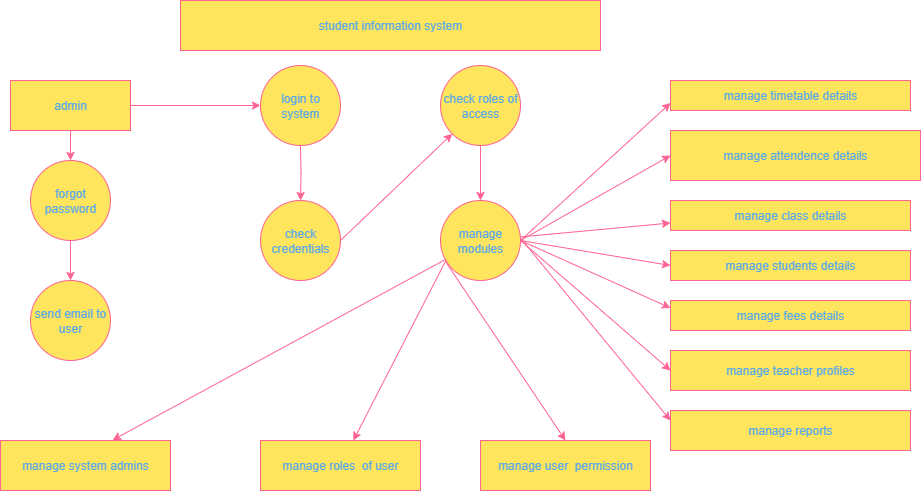

The diagram above was exported from draw.io. Its source (the exported page's mxGraphModel, read from the mxfile embedded in the PNG):
<mxGraphModel dx="1034" dy="570" grid="1" gridSize="10" guides="1" tooltips="1" connect="1" arrows="1" fold="1" page="1" pageScale="1" pageWidth="850" pageHeight="1100" math="0" shadow="0">
  <root>
    <mxCell id="0" />
    <mxCell id="1" parent="0" />
    <mxCell id="4ISZQNvAzA6idWdCiEsu-1" value="student information system" style="rounded=0;whiteSpace=wrap;html=1;strokeColor=#FF6392;fontColor=#5AA9E6;fillColor=#FFE45E;" vertex="1" parent="1">
      <mxGeometry x="210" width="420" height="50" as="geometry" />
    </mxCell>
    <mxCell id="4ISZQNvAzA6idWdCiEsu-6" value="" style="edgeStyle=orthogonalEdgeStyle;rounded=0;orthogonalLoop=1;jettySize=auto;html=1;strokeColor=#FF6392;fontColor=#5AA9E6;fillColor=#FFE45E;" edge="1" parent="1" source="4ISZQNvAzA6idWdCiEsu-2" target="4ISZQNvAzA6idWdCiEsu-3">
      <mxGeometry relative="1" as="geometry" />
    </mxCell>
    <mxCell id="4ISZQNvAzA6idWdCiEsu-21" value="" style="edgeStyle=orthogonalEdgeStyle;rounded=0;orthogonalLoop=1;jettySize=auto;html=1;strokeColor=#FF6392;fontColor=#5AA9E6;fillColor=#FFE45E;" edge="1" parent="1" source="4ISZQNvAzA6idWdCiEsu-2">
      <mxGeometry relative="1" as="geometry">
        <mxPoint x="290" y="105" as="targetPoint" />
      </mxGeometry>
    </mxCell>
    <mxCell id="4ISZQNvAzA6idWdCiEsu-2" value="admin" style="rounded=0;whiteSpace=wrap;html=1;strokeColor=#FF6392;fontColor=#5AA9E6;fillColor=#FFE45E;" vertex="1" parent="1">
      <mxGeometry x="40" y="80" width="120" height="50" as="geometry" />
    </mxCell>
    <mxCell id="4ISZQNvAzA6idWdCiEsu-5" value="" style="edgeStyle=orthogonalEdgeStyle;rounded=0;orthogonalLoop=1;jettySize=auto;html=1;strokeColor=#FF6392;fontColor=#5AA9E6;fillColor=#FFE45E;" edge="1" parent="1" source="4ISZQNvAzA6idWdCiEsu-3" target="4ISZQNvAzA6idWdCiEsu-4">
      <mxGeometry relative="1" as="geometry" />
    </mxCell>
    <mxCell id="4ISZQNvAzA6idWdCiEsu-3" value="forgot password" style="ellipse;whiteSpace=wrap;html=1;aspect=fixed;strokeColor=#FF6392;fontColor=#5AA9E6;fillColor=#FFE45E;" vertex="1" parent="1">
      <mxGeometry x="60" y="160" width="80" height="80" as="geometry" />
    </mxCell>
    <mxCell id="4ISZQNvAzA6idWdCiEsu-4" value="send email to user" style="ellipse;whiteSpace=wrap;html=1;aspect=fixed;strokeColor=#FF6392;fontColor=#5AA9E6;fillColor=#FFE45E;" vertex="1" parent="1">
      <mxGeometry x="60" y="280" width="80" height="80" as="geometry" />
    </mxCell>
    <mxCell id="4ISZQNvAzA6idWdCiEsu-25" value="" style="edgeStyle=orthogonalEdgeStyle;rounded=0;orthogonalLoop=1;jettySize=auto;html=1;strokeColor=#FF6392;fontColor=#5AA9E6;fillColor=#FFE45E;" edge="1" parent="1" target="4ISZQNvAzA6idWdCiEsu-8">
      <mxGeometry relative="1" as="geometry">
        <mxPoint x="330" y="145" as="sourcePoint" />
      </mxGeometry>
    </mxCell>
    <mxCell id="4ISZQNvAzA6idWdCiEsu-8" value="check credentials" style="ellipse;whiteSpace=wrap;html=1;aspect=fixed;strokeColor=#FF6392;fontColor=#5AA9E6;fillColor=#FFE45E;" vertex="1" parent="1">
      <mxGeometry x="290" y="200" width="80" height="80" as="geometry" />
    </mxCell>
    <mxCell id="4ISZQNvAzA6idWdCiEsu-24" value="" style="edgeStyle=orthogonalEdgeStyle;rounded=0;orthogonalLoop=1;jettySize=auto;html=1;strokeColor=#FF6392;fontColor=#5AA9E6;fillColor=#FFE45E;" edge="1" parent="1" source="4ISZQNvAzA6idWdCiEsu-9" target="4ISZQNvAzA6idWdCiEsu-10">
      <mxGeometry relative="1" as="geometry" />
    </mxCell>
    <mxCell id="4ISZQNvAzA6idWdCiEsu-9" value="check roles of access" style="ellipse;whiteSpace=wrap;html=1;aspect=fixed;strokeColor=#FF6392;fontColor=#5AA9E6;fillColor=#FFE45E;" vertex="1" parent="1">
      <mxGeometry x="470" y="65" width="80" height="80" as="geometry" />
    </mxCell>
    <mxCell id="4ISZQNvAzA6idWdCiEsu-10" value="manage modules" style="ellipse;whiteSpace=wrap;html=1;aspect=fixed;strokeColor=#FF6392;fontColor=#5AA9E6;fillColor=#FFE45E;" vertex="1" parent="1">
      <mxGeometry x="470" y="200" width="80" height="80" as="geometry" />
    </mxCell>
    <mxCell id="4ISZQNvAzA6idWdCiEsu-11" value="manage system admins" style="rounded=0;whiteSpace=wrap;html=1;strokeColor=#FF6392;fontColor=#5AA9E6;fillColor=#FFE45E;" vertex="1" parent="1">
      <mxGeometry x="30" y="440" width="170" height="50" as="geometry" />
    </mxCell>
    <mxCell id="4ISZQNvAzA6idWdCiEsu-12" value="manage roles&amp;nbsp; of user" style="rounded=0;whiteSpace=wrap;html=1;strokeColor=#FF6392;fontColor=#5AA9E6;fillColor=#FFE45E;" vertex="1" parent="1">
      <mxGeometry x="290" y="440" width="160" height="50" as="geometry" />
    </mxCell>
    <mxCell id="4ISZQNvAzA6idWdCiEsu-13" value="manage user&amp;nbsp; permission" style="rounded=0;whiteSpace=wrap;html=1;strokeColor=#FF6392;fontColor=#5AA9E6;fillColor=#FFE45E;" vertex="1" parent="1">
      <mxGeometry x="510" y="440" width="170" height="50" as="geometry" />
    </mxCell>
    <mxCell id="4ISZQNvAzA6idWdCiEsu-14" value="manage timetable details" style="rounded=0;whiteSpace=wrap;html=1;strokeColor=#FF6392;fontColor=#5AA9E6;fillColor=#FFE45E;" vertex="1" parent="1">
      <mxGeometry x="700" y="80" width="240" height="30" as="geometry" />
    </mxCell>
    <mxCell id="4ISZQNvAzA6idWdCiEsu-16" value="manage class details" style="rounded=0;whiteSpace=wrap;html=1;strokeColor=#FF6392;fontColor=#5AA9E6;fillColor=#FFE45E;" vertex="1" parent="1">
      <mxGeometry x="700" y="200" width="240" height="30" as="geometry" />
    </mxCell>
    <mxCell id="4ISZQNvAzA6idWdCiEsu-17" value="manage students details" style="rounded=0;whiteSpace=wrap;html=1;strokeColor=#FF6392;fontColor=#5AA9E6;fillColor=#FFE45E;" vertex="1" parent="1">
      <mxGeometry x="700" y="250" width="240" height="30" as="geometry" />
    </mxCell>
    <mxCell id="4ISZQNvAzA6idWdCiEsu-18" value="manage fees details" style="rounded=0;whiteSpace=wrap;html=1;strokeColor=#FF6392;fontColor=#5AA9E6;fillColor=#FFE45E;" vertex="1" parent="1">
      <mxGeometry x="700" y="300" width="240" height="30" as="geometry" />
    </mxCell>
    <mxCell id="4ISZQNvAzA6idWdCiEsu-19" value="manage teacher profiles" style="rounded=0;whiteSpace=wrap;html=1;strokeColor=#FF6392;fontColor=#5AA9E6;fillColor=#FFE45E;" vertex="1" parent="1">
      <mxGeometry x="700" y="350" width="240" height="40" as="geometry" />
    </mxCell>
    <mxCell id="4ISZQNvAzA6idWdCiEsu-20" value="manage reports" style="rounded=0;whiteSpace=wrap;html=1;strokeColor=#FF6392;fontColor=#5AA9E6;fillColor=#FFE45E;" vertex="1" parent="1">
      <mxGeometry x="700" y="410" width="240" height="40" as="geometry" />
    </mxCell>
    <mxCell id="4ISZQNvAzA6idWdCiEsu-26" value="" style="endArrow=classic;html=1;rounded=0;strokeColor=#FF6392;fontColor=#5AA9E6;fillColor=#FFE45E;exitX=1;exitY=0.5;exitDx=0;exitDy=0;entryX=0;entryY=1;entryDx=0;entryDy=0;" edge="1" parent="1" source="4ISZQNvAzA6idWdCiEsu-8" target="4ISZQNvAzA6idWdCiEsu-9">
      <mxGeometry width="50" height="50" relative="1" as="geometry">
        <mxPoint x="400" y="350" as="sourcePoint" />
        <mxPoint x="470" y="130" as="targetPoint" />
      </mxGeometry>
    </mxCell>
    <mxCell id="4ISZQNvAzA6idWdCiEsu-27" value="" style="endArrow=classic;html=1;rounded=0;strokeColor=#FF6392;fontColor=#5AA9E6;fillColor=#FFE45E;entryX=0.659;entryY=-0.008;entryDx=0;entryDy=0;entryPerimeter=0;" edge="1" parent="1" source="4ISZQNvAzA6idWdCiEsu-10" target="4ISZQNvAzA6idWdCiEsu-11">
      <mxGeometry width="50" height="50" relative="1" as="geometry">
        <mxPoint x="400" y="360" as="sourcePoint" />
        <mxPoint x="450" y="310" as="targetPoint" />
      </mxGeometry>
    </mxCell>
    <mxCell id="4ISZQNvAzA6idWdCiEsu-28" value="" style="endArrow=classic;html=1;rounded=0;strokeColor=#FF6392;fontColor=#5AA9E6;fillColor=#FFE45E;exitX=0.07;exitY=0.745;exitDx=0;exitDy=0;exitPerimeter=0;" edge="1" parent="1" source="4ISZQNvAzA6idWdCiEsu-10" target="4ISZQNvAzA6idWdCiEsu-12">
      <mxGeometry width="50" height="50" relative="1" as="geometry">
        <mxPoint x="470" y="260" as="sourcePoint" />
        <mxPoint x="390" y="520" as="targetPoint" />
      </mxGeometry>
    </mxCell>
    <mxCell id="4ISZQNvAzA6idWdCiEsu-29" value="" style="endArrow=classic;html=1;rounded=0;strokeColor=#FF6392;fontColor=#5AA9E6;fillColor=#FFE45E;exitX=0.07;exitY=0.775;exitDx=0;exitDy=0;exitPerimeter=0;entryX=0.5;entryY=0;entryDx=0;entryDy=0;" edge="1" parent="1" source="4ISZQNvAzA6idWdCiEsu-10" target="4ISZQNvAzA6idWdCiEsu-13">
      <mxGeometry width="50" height="50" relative="1" as="geometry">
        <mxPoint x="400" y="380" as="sourcePoint" />
        <mxPoint x="450" y="330" as="targetPoint" />
      </mxGeometry>
    </mxCell>
    <mxCell id="4ISZQNvAzA6idWdCiEsu-30" value="" style="endArrow=classic;html=1;rounded=0;strokeColor=#FF6392;fontColor=#5AA9E6;fillColor=#FFE45E;entryX=0;entryY=0.75;entryDx=0;entryDy=0;" edge="1" parent="1" target="4ISZQNvAzA6idWdCiEsu-14">
      <mxGeometry width="50" height="50" relative="1" as="geometry">
        <mxPoint x="550" y="240" as="sourcePoint" />
        <mxPoint x="660" y="130" as="targetPoint" />
      </mxGeometry>
    </mxCell>
    <mxCell id="4ISZQNvAzA6idWdCiEsu-31" value="" style="endArrow=classic;html=1;rounded=0;strokeColor=#FF6392;fontColor=#5AA9E6;fillColor=#FFE45E;entryX=0;entryY=0.5;entryDx=0;entryDy=0;exitX=1;exitY=0.5;exitDx=0;exitDy=0;" edge="1" parent="1" source="4ISZQNvAzA6idWdCiEsu-10">
      <mxGeometry width="50" height="50" relative="1" as="geometry">
        <mxPoint x="480" y="310" as="sourcePoint" />
        <mxPoint x="700" y="155" as="targetPoint" />
      </mxGeometry>
    </mxCell>
    <mxCell id="4ISZQNvAzA6idWdCiEsu-32" value="" style="endArrow=classic;html=1;rounded=0;strokeColor=#FF6392;fontColor=#5AA9E6;fillColor=#FFE45E;entryX=0;entryY=0.75;entryDx=0;entryDy=0;" edge="1" parent="1" source="4ISZQNvAzA6idWdCiEsu-10" target="4ISZQNvAzA6idWdCiEsu-16">
      <mxGeometry width="50" height="50" relative="1" as="geometry">
        <mxPoint x="480" y="310" as="sourcePoint" />
        <mxPoint x="530" y="260" as="targetPoint" />
      </mxGeometry>
    </mxCell>
    <mxCell id="4ISZQNvAzA6idWdCiEsu-33" value="" style="endArrow=classic;html=1;rounded=0;strokeColor=#FF6392;fontColor=#5AA9E6;fillColor=#FFE45E;exitX=1;exitY=0.5;exitDx=0;exitDy=0;" edge="1" parent="1" source="4ISZQNvAzA6idWdCiEsu-10">
      <mxGeometry width="50" height="50" relative="1" as="geometry">
        <mxPoint x="480" y="310" as="sourcePoint" />
        <mxPoint x="700" y="265" as="targetPoint" />
      </mxGeometry>
    </mxCell>
    <mxCell id="4ISZQNvAzA6idWdCiEsu-34" value="" style="endArrow=classic;html=1;rounded=0;strokeColor=#FF6392;fontColor=#5AA9E6;fillColor=#FFE45E;entryX=0;entryY=0.25;entryDx=0;entryDy=0;exitX=1;exitY=0.5;exitDx=0;exitDy=0;" edge="1" parent="1" source="4ISZQNvAzA6idWdCiEsu-10" target="4ISZQNvAzA6idWdCiEsu-18">
      <mxGeometry width="50" height="50" relative="1" as="geometry">
        <mxPoint x="480" y="310" as="sourcePoint" />
        <mxPoint x="530" y="260" as="targetPoint" />
      </mxGeometry>
    </mxCell>
    <mxCell id="4ISZQNvAzA6idWdCiEsu-35" value="" style="endArrow=classic;html=1;rounded=0;strokeColor=#FF6392;fontColor=#5AA9E6;fillColor=#FFE45E;entryX=0;entryY=0.5;entryDx=0;entryDy=0;exitX=1;exitY=0.5;exitDx=0;exitDy=0;" edge="1" parent="1" source="4ISZQNvAzA6idWdCiEsu-10" target="4ISZQNvAzA6idWdCiEsu-19">
      <mxGeometry width="50" height="50" relative="1" as="geometry">
        <mxPoint x="560" y="250" as="sourcePoint" />
        <mxPoint x="530" y="260" as="targetPoint" />
      </mxGeometry>
    </mxCell>
    <mxCell id="4ISZQNvAzA6idWdCiEsu-36" value="" style="endArrow=classic;html=1;rounded=0;strokeColor=#FF6392;fontColor=#5AA9E6;fillColor=#FFE45E;entryX=0;entryY=0.25;entryDx=0;entryDy=0;" edge="1" parent="1" target="4ISZQNvAzA6idWdCiEsu-20">
      <mxGeometry width="50" height="50" relative="1" as="geometry">
        <mxPoint x="552" y="240" as="sourcePoint" />
        <mxPoint x="530" y="260" as="targetPoint" />
      </mxGeometry>
    </mxCell>
    <mxCell id="4ISZQNvAzA6idWdCiEsu-37" value="login to system" style="ellipse;whiteSpace=wrap;html=1;aspect=fixed;strokeColor=#FF6392;fontColor=#5AA9E6;fillColor=#FFE45E;" vertex="1" parent="1">
      <mxGeometry x="290" y="65" width="80" height="80" as="geometry" />
    </mxCell>
    <mxCell id="4ISZQNvAzA6idWdCiEsu-39" value="manage attendence details" style="rounded=0;whiteSpace=wrap;html=1;strokeColor=#FF6392;fontColor=#5AA9E6;fillColor=#FFE45E;" vertex="1" parent="1">
      <mxGeometry x="700" y="130" width="250" height="50" as="geometry" />
    </mxCell>
  </root>
</mxGraphModel>